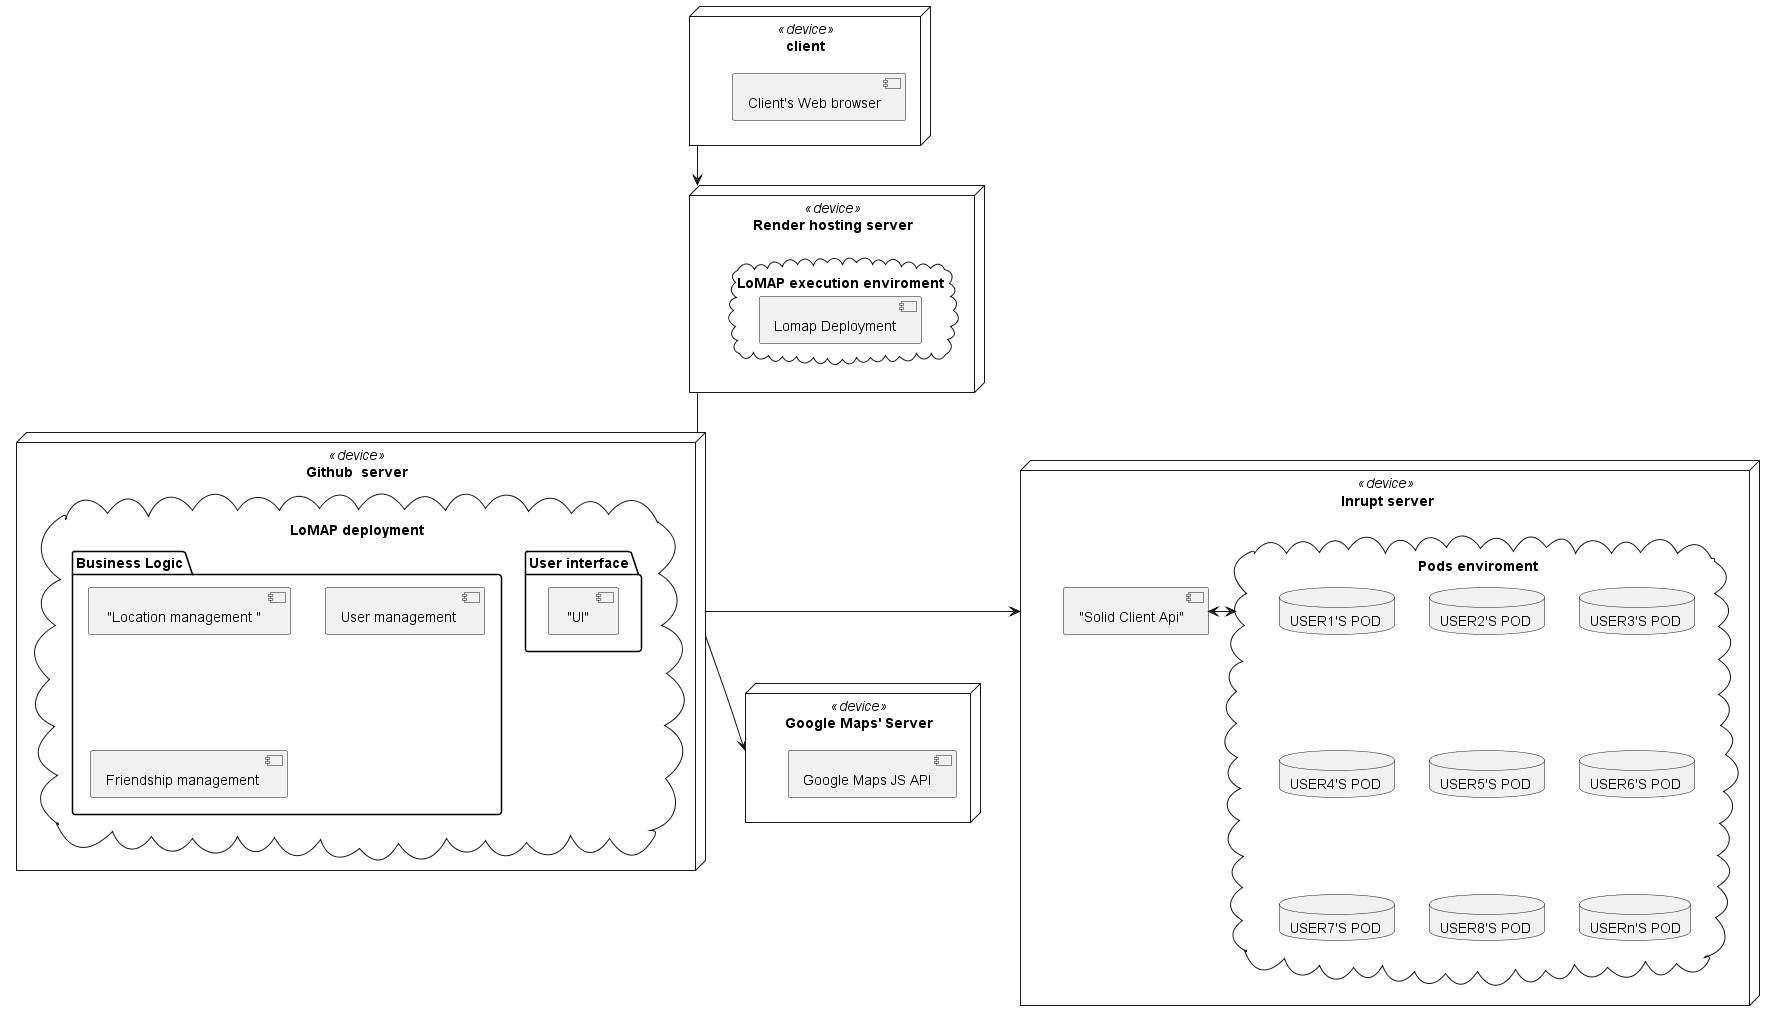

The diagram above was rendered by PlantUML. Its source (embedded in the PNG):
@startuml
node "client" <<device>>{
[Client's Web browser]
}
node "Github  server" <<device>> as repo{
cloud "LoMAP deployment" as dep{
    package "User interface"{
       [ "UI" ] as ui
    }
    package "Business Logic" as business{
        [ "Location management " ]
        ["User management "]
        ["Friendship management "]
    }
   }

}
node "Render hosting server" <<device>> as lomap {
cloud "LoMAP execution enviroment" as env{
    [Lomap Deployment]
}
}
node "Google Maps' Server" <<device>> as maps{
    [Google Maps JS API]
}

node " Inrupt server" <<device>> as inrupt{
  ["Solid Client Api"] as api
    cloud "Pods enviroment" as pods{
database "USER1'S POD "
    database "USER2'S POD "
    database "USER3'S POD "
    database "USER4'S POD "
    database "USER5'S POD "
    database "USER6'S POD "
    database "USER7'S POD "
    database "USER8'S POD "
    database "USERn'S POD"
}


}






client-down->lomap
lomap-down-repo
repo-down->maps

repo-right->inrupt

api<->pods

@enduml